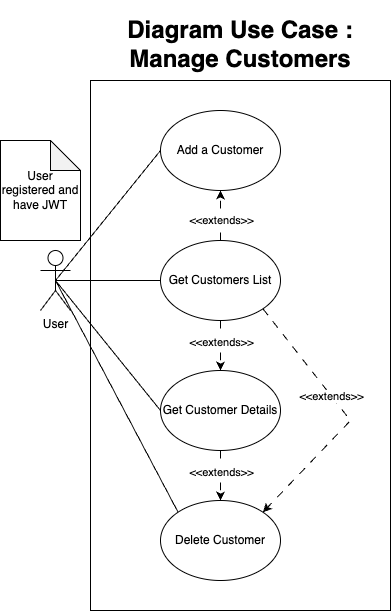

The diagram above was exported from draw.io. Its source (the exported page's mxGraphModel, read from the mxfile embedded in the PNG):
<mxGraphModel dx="954" dy="727" grid="1" gridSize="10" guides="1" tooltips="1" connect="1" arrows="1" fold="1" page="1" pageScale="1" pageWidth="827" pageHeight="1169" math="0" shadow="0">
  <root>
    <mxCell id="0" />
    <mxCell id="1" parent="0" />
    <mxCell id="hz5YteJgwzFoCBfGLv3Y-1" value="User" style="shape=umlActor;verticalLabelPosition=bottom;verticalAlign=top;html=1;outlineConnect=0;" vertex="1" parent="1">
      <mxGeometry x="40" y="290" width="30" height="60" as="geometry" />
    </mxCell>
    <mxCell id="hz5YteJgwzFoCBfGLv3Y-2" value="" style="rounded=0;whiteSpace=wrap;html=1;" vertex="1" parent="1">
      <mxGeometry x="90" y="120" width="300" height="530" as="geometry" />
    </mxCell>
    <mxCell id="hz5YteJgwzFoCBfGLv3Y-3" value="Add a Customer" style="ellipse;whiteSpace=wrap;html=1;" vertex="1" parent="1">
      <mxGeometry x="160" y="150" width="120" height="80" as="geometry" />
    </mxCell>
    <mxCell id="hz5YteJgwzFoCBfGLv3Y-4" value="Get Customers List" style="ellipse;whiteSpace=wrap;html=1;" vertex="1" parent="1">
      <mxGeometry x="160" y="280" width="120" height="80" as="geometry" />
    </mxCell>
    <mxCell id="hz5YteJgwzFoCBfGLv3Y-5" value="" style="endArrow=none;html=1;rounded=0;exitX=0.5;exitY=0.5;exitDx=0;exitDy=0;exitPerimeter=0;entryX=0;entryY=0.5;entryDx=0;entryDy=0;" edge="1" parent="1" source="hz5YteJgwzFoCBfGLv3Y-1" target="hz5YteJgwzFoCBfGLv3Y-4">
      <mxGeometry width="50" height="50" relative="1" as="geometry">
        <mxPoint x="70" y="330" as="sourcePoint" />
        <mxPoint x="185" y="370" as="targetPoint" />
      </mxGeometry>
    </mxCell>
    <mxCell id="hz5YteJgwzFoCBfGLv3Y-6" value="" style="endArrow=none;html=1;rounded=0;exitX=0.5;exitY=0.5;exitDx=0;exitDy=0;exitPerimeter=0;entryX=0;entryY=0.5;entryDx=0;entryDy=0;" edge="1" parent="1" source="hz5YteJgwzFoCBfGLv3Y-1" target="hz5YteJgwzFoCBfGLv3Y-3">
      <mxGeometry width="50" height="50" relative="1" as="geometry">
        <mxPoint x="65" y="330" as="sourcePoint" />
        <mxPoint x="170" y="400" as="targetPoint" />
      </mxGeometry>
    </mxCell>
    <mxCell id="hz5YteJgwzFoCBfGLv3Y-14" value="" style="endArrow=classic;html=1;rounded=0;exitX=1;exitY=0.5;exitDx=0;exitDy=0;entryX=0;entryY=0.5;entryDx=0;entryDy=0;dashed=1;dashPattern=8 8;" edge="1" parent="1" target="hz5YteJgwzFoCBfGLv3Y-7">
      <mxGeometry width="50" height="50" relative="1" as="geometry">
        <mxPoint x="550" y="150" as="sourcePoint" />
        <mxPoint x="443" y="312" as="targetPoint" />
      </mxGeometry>
    </mxCell>
    <mxCell id="hz5YteJgwzFoCBfGLv3Y-15" value="&amp;lt;&amp;lt;include&amp;gt;&amp;gt;" style="edgeLabel;html=1;align=center;verticalAlign=middle;resizable=0;points=[];" vertex="1" connectable="0" parent="hz5YteJgwzFoCBfGLv3Y-14">
      <mxGeometry x="-0.1723" relative="1" as="geometry">
        <mxPoint as="offset" />
      </mxGeometry>
    </mxCell>
    <mxCell id="hz5YteJgwzFoCBfGLv3Y-16" value="" style="endArrow=classic;html=1;rounded=0;exitX=1;exitY=0.5;exitDx=0;exitDy=0;entryX=0;entryY=0.5;entryDx=0;entryDy=0;dashed=1;dashPattern=8 8;" edge="1" parent="1" target="hz5YteJgwzFoCBfGLv3Y-7">
      <mxGeometry width="50" height="50" relative="1" as="geometry">
        <mxPoint x="550" y="230" as="sourcePoint" />
        <mxPoint x="610" y="370" as="targetPoint" />
      </mxGeometry>
    </mxCell>
    <mxCell id="hz5YteJgwzFoCBfGLv3Y-17" value="&amp;lt;&amp;lt;include&amp;gt;&amp;gt;" style="edgeLabel;html=1;align=center;verticalAlign=middle;resizable=0;points=[];" vertex="1" connectable="0" parent="hz5YteJgwzFoCBfGLv3Y-16">
      <mxGeometry x="-0.1723" relative="1" as="geometry">
        <mxPoint as="offset" />
      </mxGeometry>
    </mxCell>
    <mxCell id="hz5YteJgwzFoCBfGLv3Y-18" value="" style="endArrow=classic;html=1;rounded=0;entryX=0.5;entryY=1;entryDx=0;entryDy=0;dashed=1;dashPattern=8 8;exitX=0.5;exitY=0;exitDx=0;exitDy=0;" edge="1" parent="1" source="hz5YteJgwzFoCBfGLv3Y-4" target="hz5YteJgwzFoCBfGLv3Y-3">
      <mxGeometry width="50" height="50" relative="1" as="geometry">
        <mxPoint x="210" y="340" as="sourcePoint" />
        <mxPoint x="290" y="390" as="targetPoint" />
      </mxGeometry>
    </mxCell>
    <mxCell id="hz5YteJgwzFoCBfGLv3Y-19" value="&amp;lt;&amp;lt;extends&amp;gt;&amp;gt;" style="edgeLabel;html=1;align=center;verticalAlign=middle;resizable=0;points=[];" vertex="1" connectable="0" parent="hz5YteJgwzFoCBfGLv3Y-18">
      <mxGeometry x="-0.1723" relative="1" as="geometry">
        <mxPoint as="offset" />
      </mxGeometry>
    </mxCell>
    <mxCell id="hz5YteJgwzFoCBfGLv3Y-22" value="" style="endArrow=classic;html=1;rounded=0;exitX=1;exitY=0.5;exitDx=0;exitDy=0;entryX=0;entryY=0.5;entryDx=0;entryDy=0;dashed=1;dashPattern=8 8;" edge="1" parent="1" target="hz5YteJgwzFoCBfGLv3Y-21">
      <mxGeometry width="50" height="50" relative="1" as="geometry">
        <mxPoint x="550" y="30" as="sourcePoint" />
        <mxPoint x="440" y="160" as="targetPoint" />
      </mxGeometry>
    </mxCell>
    <mxCell id="hz5YteJgwzFoCBfGLv3Y-25" value="" style="endArrow=classic;html=1;rounded=0;exitX=1;exitY=0.5;exitDx=0;exitDy=0;entryX=0;entryY=0.5;entryDx=0;entryDy=0;dashed=1;dashPattern=8 8;" edge="1" parent="1" target="hz5YteJgwzFoCBfGLv3Y-24">
      <mxGeometry width="50" height="50" relative="1" as="geometry">
        <mxPoint x="750" y="30" as="sourcePoint" />
        <mxPoint x="640" y="40" as="targetPoint" />
      </mxGeometry>
    </mxCell>
    <mxCell id="hz5YteJgwzFoCBfGLv3Y-34" value="" style="endArrow=classic;html=1;rounded=0;dashed=1;dashPattern=8 8;entryX=0;entryY=0.5;entryDx=0;entryDy=0;exitX=1;exitY=0.5;exitDx=0;exitDy=0;" edge="1" parent="1" target="hz5YteJgwzFoCBfGLv3Y-33">
      <mxGeometry width="50" height="50" relative="1" as="geometry">
        <mxPoint x="840" y="370" as="sourcePoint" />
        <mxPoint x="870" y="380" as="targetPoint" />
      </mxGeometry>
    </mxCell>
    <mxCell id="hz5YteJgwzFoCBfGLv3Y-35" value="&amp;lt;&amp;lt;include&amp;gt;&amp;gt;" style="edgeLabel;html=1;align=center;verticalAlign=middle;resizable=0;points=[];" vertex="1" connectable="0" parent="hz5YteJgwzFoCBfGLv3Y-34">
      <mxGeometry x="-0.1723" relative="1" as="geometry">
        <mxPoint as="offset" />
      </mxGeometry>
    </mxCell>
    <mxCell id="hz5YteJgwzFoCBfGLv3Y-36" value="&lt;h1&gt;Diagram Use Case : Manage Customers&lt;/h1&gt;" style="text;html=1;strokeColor=none;fillColor=none;spacing=5;spacingTop=-20;whiteSpace=wrap;overflow=hidden;rounded=0;align=center;" vertex="1" parent="1">
      <mxGeometry x="90" y="50" width="300" height="70" as="geometry" />
    </mxCell>
    <mxCell id="hz5YteJgwzFoCBfGLv3Y-38" value="" style="endArrow=classic;html=1;rounded=0;exitX=1;exitY=0.5;exitDx=0;exitDy=0;entryX=0;entryY=0.5;entryDx=0;entryDy=0;dashed=1;dashPattern=8 8;" edge="1" parent="1" target="hz5YteJgwzFoCBfGLv3Y-37">
      <mxGeometry width="50" height="50" relative="1" as="geometry">
        <mxPoint x="750" y="190" as="sourcePoint" />
        <mxPoint x="640" y="200" as="targetPoint" />
      </mxGeometry>
    </mxCell>
    <mxCell id="hz5YteJgwzFoCBfGLv3Y-39" value="&amp;lt;&amp;lt;include&amp;gt;&amp;gt;" style="edgeLabel;html=1;align=center;verticalAlign=middle;resizable=0;points=[];" vertex="1" connectable="0" parent="hz5YteJgwzFoCBfGLv3Y-38">
      <mxGeometry x="-0.1723" relative="1" as="geometry">
        <mxPoint as="offset" />
      </mxGeometry>
    </mxCell>
    <mxCell id="VtNGE_-FJwYAmAU_CsF3-1" value="Get Customer Details" style="ellipse;whiteSpace=wrap;html=1;" vertex="1" parent="1">
      <mxGeometry x="160" y="410" width="120" height="80" as="geometry" />
    </mxCell>
    <mxCell id="VtNGE_-FJwYAmAU_CsF3-2" value="" style="endArrow=classic;html=1;rounded=0;entryX=0.5;entryY=0;entryDx=0;entryDy=0;dashed=1;dashPattern=8 8;exitX=0.5;exitY=1;exitDx=0;exitDy=0;" edge="1" parent="1" source="hz5YteJgwzFoCBfGLv3Y-4" target="VtNGE_-FJwYAmAU_CsF3-1">
      <mxGeometry width="50" height="50" relative="1" as="geometry">
        <mxPoint x="230" y="350" as="sourcePoint" />
        <mxPoint x="230" y="260" as="targetPoint" />
      </mxGeometry>
    </mxCell>
    <mxCell id="VtNGE_-FJwYAmAU_CsF3-3" value="&amp;lt;&amp;lt;extends&amp;gt;&amp;gt;" style="edgeLabel;html=1;align=center;verticalAlign=middle;resizable=0;points=[];" vertex="1" connectable="0" parent="VtNGE_-FJwYAmAU_CsF3-2">
      <mxGeometry x="-0.1723" relative="1" as="geometry">
        <mxPoint as="offset" />
      </mxGeometry>
    </mxCell>
    <mxCell id="VtNGE_-FJwYAmAU_CsF3-4" value="Delete Customer" style="ellipse;whiteSpace=wrap;html=1;" vertex="1" parent="1">
      <mxGeometry x="160" y="540" width="120" height="80" as="geometry" />
    </mxCell>
    <mxCell id="VtNGE_-FJwYAmAU_CsF3-5" value="" style="endArrow=classic;html=1;rounded=0;entryX=0.5;entryY=0;entryDx=0;entryDy=0;dashed=1;dashPattern=8 8;exitX=0.5;exitY=1;exitDx=0;exitDy=0;" edge="1" parent="1" source="VtNGE_-FJwYAmAU_CsF3-1" target="VtNGE_-FJwYAmAU_CsF3-4">
      <mxGeometry width="50" height="50" relative="1" as="geometry">
        <mxPoint x="230" y="430" as="sourcePoint" />
        <mxPoint x="230" y="490" as="targetPoint" />
      </mxGeometry>
    </mxCell>
    <mxCell id="VtNGE_-FJwYAmAU_CsF3-6" value="&amp;lt;&amp;lt;extends&amp;gt;&amp;gt;" style="edgeLabel;html=1;align=center;verticalAlign=middle;resizable=0;points=[];" vertex="1" connectable="0" parent="VtNGE_-FJwYAmAU_CsF3-5">
      <mxGeometry x="-0.1723" relative="1" as="geometry">
        <mxPoint as="offset" />
      </mxGeometry>
    </mxCell>
    <mxCell id="VtNGE_-FJwYAmAU_CsF3-7" value="" style="endArrow=classic;html=1;rounded=0;entryX=1;entryY=0;entryDx=0;entryDy=0;dashed=1;dashPattern=8 8;exitX=1;exitY=1;exitDx=0;exitDy=0;" edge="1" parent="1" source="hz5YteJgwzFoCBfGLv3Y-4" target="VtNGE_-FJwYAmAU_CsF3-4">
      <mxGeometry width="50" height="50" relative="1" as="geometry">
        <mxPoint x="344" y="530" as="sourcePoint" />
        <mxPoint x="344" y="590" as="targetPoint" />
        <Array as="points">
          <mxPoint x="350" y="460" />
        </Array>
      </mxGeometry>
    </mxCell>
    <mxCell id="VtNGE_-FJwYAmAU_CsF3-8" value="&amp;lt;&amp;lt;extends&amp;gt;&amp;gt;" style="edgeLabel;html=1;align=center;verticalAlign=middle;resizable=0;points=[];" vertex="1" connectable="0" parent="VtNGE_-FJwYAmAU_CsF3-7">
      <mxGeometry x="-0.1723" relative="1" as="geometry">
        <mxPoint as="offset" />
      </mxGeometry>
    </mxCell>
    <mxCell id="VtNGE_-FJwYAmAU_CsF3-9" value="" style="endArrow=none;html=1;rounded=0;exitX=0.5;exitY=0.5;exitDx=0;exitDy=0;exitPerimeter=0;entryX=0;entryY=0.5;entryDx=0;entryDy=0;" edge="1" parent="1" source="hz5YteJgwzFoCBfGLv3Y-1" target="VtNGE_-FJwYAmAU_CsF3-1">
      <mxGeometry width="50" height="50" relative="1" as="geometry">
        <mxPoint x="65" y="330" as="sourcePoint" />
        <mxPoint x="170" y="330" as="targetPoint" />
      </mxGeometry>
    </mxCell>
    <mxCell id="VtNGE_-FJwYAmAU_CsF3-10" value="" style="endArrow=none;html=1;rounded=0;exitX=0.5;exitY=0.5;exitDx=0;exitDy=0;exitPerimeter=0;entryX=0;entryY=0;entryDx=0;entryDy=0;" edge="1" parent="1" source="hz5YteJgwzFoCBfGLv3Y-1" target="VtNGE_-FJwYAmAU_CsF3-4">
      <mxGeometry width="50" height="50" relative="1" as="geometry">
        <mxPoint x="65" y="330" as="sourcePoint" />
        <mxPoint x="170" y="460" as="targetPoint" />
      </mxGeometry>
    </mxCell>
    <mxCell id="bF8Vfu7V30nZDEo40cNu-1" value="User registered and have JWT" style="shape=note;whiteSpace=wrap;html=1;backgroundOutline=1;darkOpacity=0.05;" vertex="1" parent="1">
      <mxGeometry y="180" width="80" height="100" as="geometry" />
    </mxCell>
  </root>
</mxGraphModel>